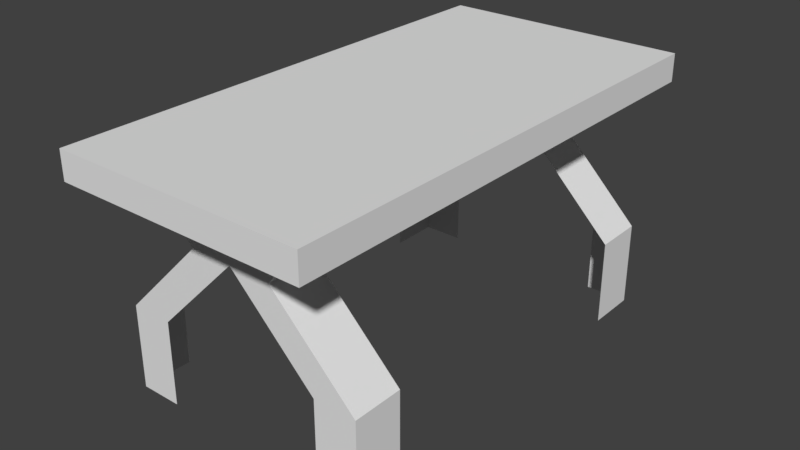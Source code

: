 # Source: Table_Plastic_1.blend  (saved by Blender 2.78.0; exported with 4.5.12 LTS)
import bpy
from mathutils import Matrix  # noqa: F401  (used for matrix-valued properties, if any)

bpy.ops.wm.read_factory_settings(use_empty=True)
scene = bpy.context.scene
scene.name = 'Scene'

# ---- collections
col_collection_1 = bpy.data.collections.new('Collection 1'); scene.collection.children.link(col_collection_1)

# ---- materials (node trees are filled in below, after node groups)
mat_material = bpy.data.materials.new('Material')
mat_material.alpha_threshold = 0.0
mat_material.use_transparent_shadow = False
mat_material.roughness = 0.5
mat_material.line_color = (0.0, 0.0, 0.0, 1.0)

# ---- material node trees

# ---- world
world_world = bpy.data.worlds.new('World'); scene.world = world_world
world_world.color = (0.05088, 0.05088, 0.05088)
world_world.use_sun_shadow = False
world_world.sun_shadow_jitter_overblur = 0.0
world_world.cycles.sampling_method = 'MANUAL'

# ---- meshes
me_cube = bpy.data.meshes.new('Cube')
me_cube.from_pydata([(0.5625, 1.125, 0.944), (0.5625, -1.125, 0.944), (-0.5625, -1.125, 0.944), (-0.5625, 1.125, 0.944), (0.5625, 1.125, 1.069), (0.5625, -1.125, 1.069), (-0.5625, -1.125, 1.069), (-0.5625, 1.125, 1.069), (0.5625, -0.675, 0.944), (-0.5625, -0.675, 0.944), (0.5625, -0.675, 1.069), (-0.5625, -0.675, 1.069), (0.5625, -0.9, 0.944), (0.5625, -0.9, 1.069), (-0.5625, -0.9, 0.944), (-0.5625, -0.9, 1.069), (-0.5625, 0.675, 0.944), (-0.5625, 0.675, 1.069), (0.5625, 0.675, 0.944), (0.5625, 0.675, 1.069), (-0.5625, 0.9, 0.944), (-0.5625, 0.9, 1.069), (0.5625, 0.9, 0.944), (0.5625, 0.9, 1.069), (0.1875, 1.125, 0.944), (-0.1875, 1.125, 0.944), (0.1875, -1.125, 0.944), (-0.1875, -1.125, 0.944), (0.1875, 1.125, 1.069), (-0.1875, 1.125, 1.069), (0.1875, -1.125, 1.069), (-0.1875, -1.125, 1.069), (-0.1875, -0.675, 1.069), (0.1875, -0.675, 1.069), (0.375, -0.675, 0.944), (-0.375, -0.675, 0.944), (-0.1875, -0.9, 1.069), (0.1875, -0.9, 1.069), (0.375, -0.9, 0.944), (-0.375, -0.9, 0.944), (0.375, 0.675, 0.944), (-0.375, 0.675, 0.944), (-0.1875, 0.675, 1.069), (0.1875, 0.675, 1.069), (-0.1875, 0.9, 1.069), (0.1875, 0.9, 1.069), (0.375, 0.9, 0.944), (-0.375, 0.9, 0.944), (3.453e-08, 1.125, 0.944), (-9.958e-08, -1.125, 0.944), (1.016e-07, 1.125, 1.069), (-3.343e-07, -1.125, 1.069), (-2.337e-07, -0.675, 1.069), (-2.672e-07, -0.9, 1.069), (-5.488e-08, -0.9, 0.944), (3.453e-08, 0.675, 1.069), (1.016e-07, 0.9, 1.069), (2.335e-08, 0.9, 0.944), (-0.1875, -0.675, 0.719), (-5.488e-08, -0.9, 0.719), (-0.1875, -0.9, 0.719), (-0.1875, 0.675, 0.719), (2.335e-08, 0.9, 0.719), (-0.1875, 0.9, 0.719), (0.1875, 0.675, 0.719), (0.1875, 0.9, 0.719), (0.1875, -0.9, 0.719), (0.1875, -0.675, 0.719), (-0.5625, -0.675, 0.344), (-0.375, -0.9, 0.344), (-0.5625, -0.9, 0.344), (-0.5625, 0.675, 0.344), (-0.375, 0.9, 0.344), (-0.5625, 0.9, 0.344), (0.5625, 0.675, 0.344), (0.5625, 0.9, 0.344), (0.5625, -0.9, 0.344), (0.5625, -0.675, 0.344), (0.375, -0.9, 0.344), (0.375, 0.9, 0.344), (-0.5625, -0.675, -0.03099), (-0.375, -0.9, -0.03099), (-0.5625, -0.9, -0.03099), (-0.5625, 0.675, -0.03099), (-0.375, 0.9, -0.03099), (-0.5625, 0.9, -0.03099), (0.5625, 0.675, -0.03099), (0.5625, 0.9, -0.03099), (0.5625, -0.9, -0.03099), (0.5625, -0.675, -0.03099), (0.375, -0.9, -0.03099), (0.375, 0.9, -0.03099)], [], [(39, 27, 2, 14), (36, 15, 6, 31), (12, 13, 5, 1), (27, 31, 6, 2), (20, 21, 7, 3), (29, 25, 3, 7), (14, 15, 11, 9), (18, 19, 10, 8), (42, 17, 11, 32), (41, 35, 9, 16), (2, 6, 15, 14), (8, 10, 13, 12), (32, 11, 15, 36), (35, 39, 14, 9), (47, 41, 16, 20), (44, 21, 17, 42), (22, 23, 19, 18), (9, 11, 17, 16), (0, 4, 23, 22), (29, 7, 21, 44), (25, 47, 20, 3), (16, 17, 21, 20), (0, 22, 46, 24), (48, 57, 47, 25), (4, 28, 45, 23), (50, 29, 44, 56), (23, 45, 43, 19), (56, 44, 42, 55), (22, 18, 40, 46), (38, 54, 59, 66), (8, 12, 38, 34), (41, 47, 63, 61), (10, 33, 37, 13), (52, 32, 36, 53), (18, 8, 34, 40), (19, 43, 33, 10), (55, 42, 32, 52), (4, 0, 24, 28), (50, 48, 25, 29), (1, 5, 30, 26), (49, 51, 31, 27), (13, 37, 30, 5), (53, 36, 31, 51), (12, 1, 26, 38), (54, 49, 27, 39), (38, 26, 49, 54), (37, 53, 51, 30), (26, 30, 51, 49), (28, 24, 48, 50), (43, 55, 52, 33), (33, 52, 53, 37), (46, 40, 64, 65), (45, 56, 55, 43), (28, 50, 56, 45), (24, 46, 57, 48), (63, 62, 72, 73), (57, 46, 65, 62), (54, 39, 60, 59), (34, 38, 66, 67), (39, 35, 58, 60), (47, 57, 62, 63), (79, 75, 87, 91), (59, 60, 70, 69), (60, 58, 68, 70), (61, 63, 73, 71), (70, 68, 80, 82), (67, 66, 76, 77), (65, 64, 74, 75), (62, 65, 75, 79), (66, 59, 78, 76), (69, 70, 82, 81), (75, 74, 86, 87), (77, 76, 88, 89), (73, 72, 84, 85), (71, 73, 85, 83), (76, 78, 90, 88)])
_uv = me_cube.uv_layers.new(name='UVMap')
_uv.uv.foreach_set('vector', [0.5198, 0.7068, 0.5196, 0.7068, 0.5196, 0.7066, 0.5198, 0.7066, 0.5198, 0.7068, 0.5196, 0.7068, 0.5196, 0.7066, 0.5198, 0.7066, 0.5198, 0.7068, 0.5196, 0.7068, 0.5196, 0.7066, 0.5198, 0.7066, 0.5198, 0.7068, 0.5196, 0.7068, 0.5196, 0.7066, 0.5198, 0.7066, 0.5198, 0.7068, 0.5196, 0.7068, 0.5196, 0.7066, 0.5198, 0.7066, 0.5198, 0.7068, 0.5196, 0.7068, 0.5196, 0.7066, 0.5198, 0.7066, 0.5198, 0.7068, 0.5196, 0.7068, 0.5196, 0.7066, 0.5198, 0.7066, 0.5198, 0.7068, 0.5196, 0.7068, 0.5196, 0.7066, 0.5198, 0.7066, 0.5198, 0.7068, 0.5196, 0.7068, 0.5196, 0.7066, 0.5198, 0.7066, 0.5198, 0.7068, 0.5196, 0.7068, 0.5196, 0.7066, 0.5198, 0.7066, 0.5198, 0.7068, 0.5196, 0.7068, 0.5196, 0.7066, 0.5198, 0.7066, 0.5198, 0.7068, 0.5196, 0.7068, 0.5196, 0.7066, 0.5198, 0.7066, 0.5198, 0.7068, 0.5196, 0.7068, 0.5196, 0.7066, 0.5198, 0.7066, 0.5198, 0.7068, 0.5196, 0.7068, 0.5196, 0.7066, 0.5198, 0.7066, 0.5198, 0.7068, 0.5196, 0.7068, 0.5196, 0.7066, 0.5198, 0.7066, 0.5198, 0.7068, 0.5196, 0.7068, 0.5196, 0.7066, 0.5198, 0.7066, 0.5198, 0.7068, 0.5196, 0.7068, 0.5196, 0.7066, 0.5198, 0.7066, 0.5198, 0.7068, 0.5196, 0.7068, 0.5196, 0.7066, 0.5198, 0.7066, 0.5198, 0.7068, 0.5196, 0.7068, 0.5196, 0.7066, 0.5198, 0.7066, 0.5198, 0.7068, 0.5196, 0.7068, 0.5196, 0.7066, 0.5198, 0.7066, 0.5198, 0.7068, 0.5196, 0.7068, 0.5196, 0.7066, 0.5198, 0.7066, 0.5198, 0.7068, 0.5196, 0.7068, 0.5196, 0.7066, 0.5198, 0.7066, 0.5198, 0.7068, 0.5196, 0.7068, 0.5196, 0.7066, 0.5198, 0.7066, 0.5198, 0.7068, 0.5196, 0.7068, 0.5196, 0.7066, 0.5198, 0.7066, 0.5198, 0.7068, 0.5196, 0.7068, 0.5196, 0.7066, 0.5198, 0.7066, 0.5198, 0.7068, 0.5196, 0.7068, 0.5196, 0.7066, 0.5198, 0.7066, 0.5198, 0.7068, 0.5196, 0.7068, 0.5196, 0.7066, 0.5198, 0.7066, 0.5198, 0.7068, 0.5196, 0.7068, 0.5196, 0.7066, 0.5198, 0.7066, 0.5198, 0.7068, 0.5196, 0.7068, 0.5196, 0.7066, 0.5198, 0.7066, 0.5001, 0.2245, 0.4999, 0.2245, 0.4999, 0.2243, 0.5001, 0.2243, 0.5198, 0.7068, 0.5196, 0.7068, 0.5196, 0.7066, 0.5198, 0.7066, 0.5001, 0.2245, 0.4999, 0.2245, 0.4999, 0.2243, 0.5001, 0.2243, 0.5198, 0.7068, 0.5196, 0.7068, 0.5196, 0.7066, 0.5198, 0.7066, 0.5198, 0.7068, 0.5196, 0.7068, 0.5196, 0.7066, 0.5198, 0.7066, 0.5198, 0.7068, 0.5196, 0.7068, 0.5196, 0.7066, 0.5198, 0.7066, 0.5198, 0.7068, 0.5196, 0.7068, 0.5196, 0.7066, 0.5198, 0.7066, 0.5198, 0.7068, 0.5196, 0.7068, 0.5196, 0.7066, 0.5198, 0.7066, 0.5198, 0.7068, 0.5196, 0.7068, 0.5196, 0.7066, 0.5198, 0.7066, 0.5198, 0.7068, 0.5196, 0.7068, 0.5196, 0.7066, 0.5198, 0.7066, 0.5198, 0.7068, 0.5196, 0.7068, 0.5196, 0.7066, 0.5198, 0.7066, 0.5198, 0.7068, 0.5196, 0.7068, 0.5196, 0.7066, 0.5198, 0.7066, 0.5198, 0.7068, 0.5196, 0.7068, 0.5196, 0.7066, 0.5198, 0.7066, 0.5198, 0.7068, 0.5196, 0.7068, 0.5196, 0.7066, 0.5198, 0.7066, 0.5198, 0.7068, 0.5196, 0.7068, 0.5196, 0.7066, 0.5198, 0.7066, 0.5198, 0.7068, 0.5196, 0.7068, 0.5196, 0.7066, 0.5198, 0.7066, 0.5198, 0.7068, 0.5196, 0.7068, 0.5196, 0.7066, 0.5198, 0.7066, 0.5198, 0.7068, 0.5196, 0.7068, 0.5196, 0.7066, 0.5198, 0.7066, 0.5198, 0.7068, 0.5196, 0.7068, 0.5196, 0.7066, 0.5198, 0.7066, 0.5198, 0.7068, 0.5196, 0.7068, 0.5196, 0.7066, 0.5198, 0.7066, 0.5198, 0.7068, 0.5196, 0.7068, 0.5196, 0.7066, 0.5198, 0.7066, 0.5198, 0.7068, 0.5196, 0.7068, 0.5196, 0.7066, 0.5198, 0.7066, 0.5001, 0.2245, 0.4999, 0.2245, 0.4999, 0.2243, 0.5001, 0.2243, 0.5198, 0.7068, 0.5196, 0.7068, 0.5196, 0.7066, 0.5198, 0.7066, 0.5198, 0.7068, 0.5196, 0.7068, 0.5196, 0.7066, 0.5198, 0.7066, 0.5198, 0.7068, 0.5196, 0.7068, 0.5196, 0.7066, 0.5198, 0.7066, 0.5001, 0.2245, 0.4999, 0.2245, 0.4999, 0.2243, 0.5001, 0.2243, 0.5001, 0.2245, 0.4999, 0.2245, 0.4999, 0.2243, 0.5001, 0.2243, 0.5001, 0.2245, 0.4999, 0.2245, 0.4999, 0.2243, 0.5001, 0.2243, 0.5001, 0.2245, 0.4999, 0.2245, 0.4999, 0.2243, 0.5001, 0.2243, 0.5001, 0.2245, 0.4999, 0.2245, 0.4999, 0.2243, 0.5001, 0.2243, 0.5001, 0.2245, 0.4999, 0.2245, 0.4999, 0.2243, 0.5001, 0.2243, 0.5001, 0.2245, 0.4999, 0.2245, 0.4999, 0.2243, 0.5001, 0.2243, 0.5001, 0.2245, 0.4999, 0.2245, 0.4999, 0.2243, 0.5001, 0.2243, 0.5001, 0.2245, 0.4999, 0.2245, 0.4999, 0.2243, 0.5001, 0.2243, 0.5001, 0.2245, 0.4999, 0.2245, 0.4999, 0.2243, 0.5001, 0.2243, 0.5001, 0.2245, 0.4999, 0.2245, 0.4999, 0.2243, 0.5001, 0.2243, 0.5001, 0.2245, 0.4999, 0.2245, 0.4999, 0.2243, 0.5001, 0.2243, 0.5001, 0.2245, 0.4999, 0.2245, 0.4999, 0.2243, 0.5001, 0.2243, 0.5001, 0.2245, 0.4999, 0.2245, 0.4999, 0.2243, 0.5001, 0.2243, 0.5001, 0.2245, 0.4999, 0.2245, 0.4999, 0.2243, 0.5001, 0.2243, 0.5001, 0.2245, 0.4999, 0.2245, 0.4999, 0.2243, 0.5001, 0.2243, 0.5001, 0.2245, 0.4999, 0.2245, 0.4999, 0.2243, 0.5001, 0.2243, 0.5001, 0.2245, 0.4999, 0.2245, 0.4999, 0.2243, 0.5001, 0.2243, 0.5001, 0.2245, 0.4999, 0.2245, 0.4999, 0.2243, 0.5001, 0.2243, 0.5001, 0.2245, 0.4999, 0.2245, 0.4999, 0.2243, 0.5001, 0.2243, 0.5001, 0.2245, 0.4999, 0.2245, 0.4999, 0.2243, 0.5001, 0.2243])
me_cube.materials.append(mat_material)
me_cube.use_remesh_preserve_volume = False
me_cube.use_remesh_preserve_attributes = False
me_cube.use_mirror_vertex_groups = False
me_cube.update()

# ---- objects
ob_table = bpy.data.objects.new('table', me_cube)

# ---- transforms, parenting, visibility, modifiers, constraints
ob_table.location = (0.0, 0.0, 0.0)
ob_table.lock_rotations_4d = False
ob_table.empty_display_type = 'ARROWS'
ob_table.lineart.crease_threshold = 0.0

# ---- collection membership
col_collection_1.objects.link(ob_table)

# ---- scene / render settings (as saved in the file)
scene.frame_start = 1; scene.frame_end = 250; scene.frame_set(1)
scene.render.engine = 'BLENDER_EEVEE_NEXT'
scene.render.resolution_percentage = 50
scene.render.dither_intensity = 0.0
scene.cycles.use_denoising = False
scene.cycles.samples = 128
scene.cycles.sampling_pattern = 'TABULATED_SOBOL'
scene.cycles.light_sampling_threshold = 0.0
scene.cycles.use_adaptive_sampling = False
scene.cycles.use_light_tree = False
scene.cycles.blur_glossy = 0.0
scene.cycles.sample_clamp_indirect = 0.0
scene.view_settings.view_transform = 'Standard'
bpy.context.view_layer.update()

# ---- added for rendering (the .blend has no active camera and no usable light): camera, sun
cam_auto = bpy.data.cameras.new('AutoCamera')
cam_auto.lens = 50.0
cam_auto.sensor_width = 36.0
cam_auto.clip_end = 1000.0
ob_auto_camera = bpy.data.objects.new('AutoCamera', cam_auto)
scene.collection.objects.link(ob_auto_camera)
ob_auto_camera.location = (2.54026, -3.04832, 2.55122)
ob_auto_camera.rotation_euler = (1.09748, -7.21219e-08, 0.694738)
scene.camera = ob_auto_camera
light_auto_sun = bpy.data.lights.new('AutoSun', 'SUN')
light_auto_sun.energy = 3.0
light_auto_sun.angle = 0.0523599
ob_auto_sun = bpy.data.objects.new('AutoSun', light_auto_sun)
scene.collection.objects.link(ob_auto_sun)
ob_auto_sun.rotation_euler = (0.872665, 0.174533, 0.523599)
bpy.context.view_layer.update()
